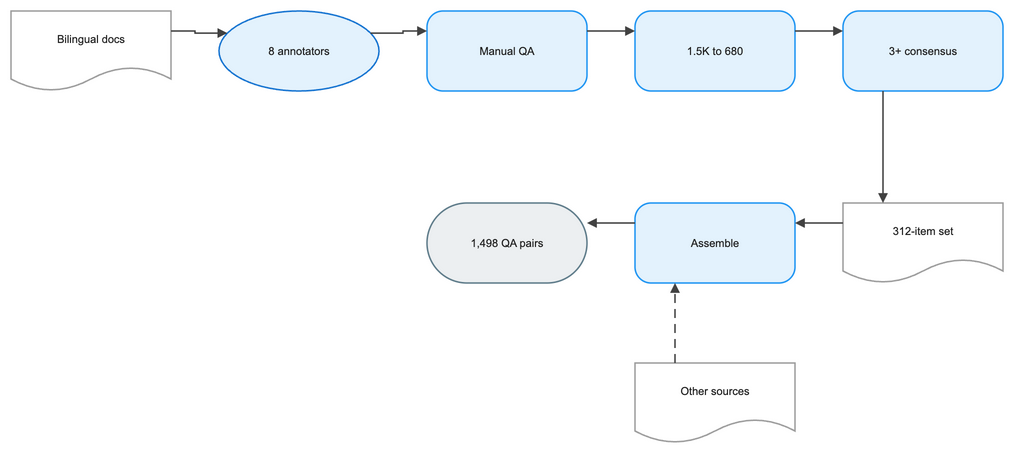

The diagram above was exported from draw.io. Its source (the exported page's mxGraphModel, read from the mxfile embedded in the PNG):
<mxGraphModel dx="1120" dy="720" grid="1" gridSize="8" guides="1" tooltips="1" connect="1" arrows="1" fold="1" page="1" pageScale="1" pageWidth="1072" pageHeight="552" math="1" background="#FFFFFF">
  <root>
    <mxCell id="0" />
    <mxCell id="1" parent="0" />
    <mxCell id="2" value="Bilingual docs" style="shape=document;boundedLbl=1;html=1;whiteSpace=wrap;fillColor=#FFFFFF;strokeColor=#9E9E9E;strokeWidth=1.5;fontColor=#212121;fontSize=11;fontFamily=Arial, Helvetica, sans-serif;verticalAlign=middle;align=center" vertex="1" parent="1">
      <mxGeometry x="0" y="40" width="160" height="80" as="geometry" />
    </mxCell>
    <mxCell id="3" value="8 annotators" style="ellipse;html=1;whiteSpace=wrap;fillColor=#E3F2FD;strokeColor=#1976D2;strokeWidth=1.5;fontColor=#212121;fontSize=11;fontFamily=Arial, Helvetica, sans-serif;verticalAlign=middle;align=center" vertex="1" parent="1">
      <mxGeometry x="208" y="40" width="160" height="80" as="geometry" />
    </mxCell>
    <mxCell id="4" value="Manual QA" style="rounded=1;arcSize=20;html=1;whiteSpace=wrap;fillColor=#E3F2FD;strokeColor=#2196F3;strokeWidth=1.5;fontColor=#212121;fontSize=11;fontFamily=Arial, Helvetica, sans-serif;verticalAlign=middle;align=center" vertex="1" parent="1">
      <mxGeometry x="416" y="40" width="160" height="80" as="geometry" />
    </mxCell>
    <mxCell id="5" value="1.5K to 680" style="rounded=1;arcSize=20;html=1;whiteSpace=wrap;fillColor=#E3F2FD;strokeColor=#2196F3;strokeWidth=1.5;fontColor=#212121;fontSize=11;fontFamily=Arial, Helvetica, sans-serif;verticalAlign=middle;align=center" vertex="1" parent="1">
      <mxGeometry x="624" y="40" width="160" height="80" as="geometry" />
    </mxCell>
    <mxCell id="6" value="3+ consensus" style="rounded=1;arcSize=20;html=1;whiteSpace=wrap;fillColor=#E3F2FD;strokeColor=#2196F3;strokeWidth=1.5;fontColor=#212121;fontSize=11;fontFamily=Arial, Helvetica, sans-serif;verticalAlign=middle;align=center" vertex="1" parent="1">
      <mxGeometry x="832" y="40" width="160" height="80" as="geometry" />
    </mxCell>
    <mxCell id="7" value="312-item set" style="shape=document;boundedLbl=1;html=1;whiteSpace=wrap;fillColor=#FFFFFF;strokeColor=#9E9E9E;strokeWidth=1.5;fontColor=#212121;fontSize=11;fontFamily=Arial, Helvetica, sans-serif;verticalAlign=middle;align=center" vertex="1" parent="1">
      <mxGeometry x="832" y="232" width="160" height="80" as="geometry" />
    </mxCell>
    <mxCell id="8" value="Other sources" style="shape=document;boundedLbl=1;html=1;whiteSpace=wrap;fillColor=#FFFFFF;strokeColor=#9E9E9E;strokeWidth=1.5;fontColor=#212121;fontSize=11;fontFamily=Arial, Helvetica, sans-serif;verticalAlign=middle;align=center" vertex="1" parent="1">
      <mxGeometry x="624" y="392" width="160" height="80" as="geometry" />
    </mxCell>
    <mxCell id="9" value="Assemble" style="rounded=1;arcSize=20;html=1;whiteSpace=wrap;fillColor=#E3F2FD;strokeColor=#2196F3;strokeWidth=1.5;fontColor=#212121;fontSize=11;fontFamily=Arial, Helvetica, sans-serif;verticalAlign=middle;align=center" vertex="1" parent="1">
      <mxGeometry x="624" y="232" width="160" height="80" as="geometry" />
    </mxCell>
    <mxCell id="10" value="1,498 QA pairs" style="rounded=1;arcSize=50;html=1;whiteSpace=wrap;fillColor=#ECEFF1;strokeColor=#607D8B;strokeWidth=1.5;fontColor=#212121;fontSize=11;fontFamily=Arial, Helvetica, sans-serif;verticalAlign=middle;align=center" vertex="1" parent="1">
      <mxGeometry x="416" y="232" width="160" height="80" as="geometry" />
    </mxCell>
    <mxCell id="11" value="" style="edgeStyle=orthogonalEdgeStyle;rounded=0;orthogonalLoop=1;jettySize=auto;html=1;strokeColor=#424242;strokeWidth=1.5;endArrow=block;endFill=1;exitX=1;exitY=0.25;exitDx=0;exitDy=0;entryX=0;entryY=0.25;entryDx=0;entryDy=0;jumpStyle=arc;jumpSize=8" edge="1" parent="1" source="2" target="3">
      <mxGeometry relative="1" as="geometry" />
    </mxCell>
    <mxCell id="12" value="" style="edgeStyle=orthogonalEdgeStyle;rounded=0;orthogonalLoop=1;jettySize=auto;html=1;strokeColor=#424242;strokeWidth=1.5;endArrow=block;endFill=1;exitX=1;exitY=0.25;exitDx=0;exitDy=0;entryX=0;entryY=0.25;entryDx=0;entryDy=0;jumpStyle=arc;jumpSize=8" edge="1" parent="1" source="3" target="4">
      <mxGeometry relative="1" as="geometry" />
    </mxCell>
    <mxCell id="13" value="" style="edgeStyle=orthogonalEdgeStyle;rounded=0;orthogonalLoop=1;jettySize=auto;html=1;strokeColor=#424242;strokeWidth=1.5;endArrow=block;endFill=1;exitX=1;exitY=0.25;exitDx=0;exitDy=0;entryX=0;entryY=0.25;entryDx=0;entryDy=0;jumpStyle=arc;jumpSize=8" edge="1" parent="1" source="4" target="5">
      <mxGeometry relative="1" as="geometry" />
    </mxCell>
    <mxCell id="14" value="" style="edgeStyle=orthogonalEdgeStyle;rounded=0;orthogonalLoop=1;jettySize=auto;html=1;strokeColor=#424242;strokeWidth=1.5;endArrow=block;endFill=1;exitX=1;exitY=0.25;exitDx=0;exitDy=0;entryX=0;entryY=0.25;entryDx=0;entryDy=0;jumpStyle=arc;jumpSize=8" edge="1" parent="1" source="5" target="6">
      <mxGeometry relative="1" as="geometry" />
    </mxCell>
    <mxCell id="15" value="" style="edgeStyle=orthogonalEdgeStyle;rounded=0;orthogonalLoop=1;jettySize=auto;html=1;strokeColor=#424242;strokeWidth=1.5;endArrow=block;endFill=1;exitX=0.25;exitY=1;exitDx=0;exitDy=0;entryX=0.25;entryY=0;entryDx=0;entryDy=0;jumpStyle=arc;jumpSize=8" edge="1" parent="1" source="6" target="7">
      <mxGeometry relative="1" as="geometry" />
    </mxCell>
    <mxCell id="16" value="" style="edgeStyle=orthogonalEdgeStyle;rounded=0;orthogonalLoop=1;jettySize=auto;html=1;strokeColor=#424242;strokeWidth=1.5;endArrow=block;endFill=1;exitX=0;exitY=0.25;exitDx=0;exitDy=0;entryX=1;entryY=0.25;entryDx=0;entryDy=0;jumpStyle=arc;jumpSize=8" edge="1" parent="1" source="7" target="9">
      <mxGeometry relative="1" as="geometry" />
    </mxCell>
    <mxCell id="17" value="" style="edgeStyle=orthogonalEdgeStyle;rounded=0;orthogonalLoop=1;jettySize=auto;html=1;strokeColor=#424242;strokeWidth=1.5;endArrow=block;endFill=1;exitX=0.25;exitY=0;exitDx=0;exitDy=0;entryX=0.25;entryY=1;entryDx=0;entryDy=0;dashed=1;dashPattern=6 4;jumpStyle=arc;jumpSize=8" edge="1" parent="1" source="8" target="9">
      <mxGeometry relative="1" as="geometry" />
    </mxCell>
    <mxCell id="18" value="" style="edgeStyle=orthogonalEdgeStyle;rounded=0;orthogonalLoop=1;jettySize=auto;html=1;strokeColor=#424242;strokeWidth=1.5;endArrow=block;endFill=1;exitX=0;exitY=0.25;exitDx=0;exitDy=0;entryX=1;entryY=0.25;entryDx=0;entryDy=0;jumpStyle=arc;jumpSize=8" edge="1" parent="1" source="9" target="10">
      <mxGeometry relative="1" as="geometry" />
    </mxCell>
  </root>
</mxGraphModel>